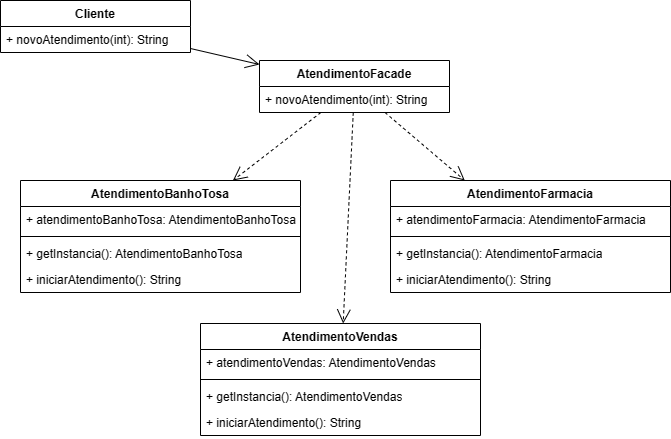

The diagram above was exported from draw.io. Its source (the exported page's mxGraphModel, read from the mxfile embedded in the PNG):
<mxGraphModel dx="1434" dy="796" grid="1" gridSize="10" guides="1" tooltips="1" connect="1" arrows="1" fold="1" page="1" pageScale="1" pageWidth="827" pageHeight="1169" math="0" shadow="0">
  <root>
    <mxCell id="0" />
    <mxCell id="1" parent="0" />
    <mxCell id="eqEKq6HUZWdimAFx7yQN-15" value="AtendimentoBanhoTosa" style="swimlane;fontStyle=1;align=center;verticalAlign=top;childLayout=stackLayout;horizontal=1;startSize=26;horizontalStack=0;resizeParent=1;resizeParentMax=0;resizeLast=0;collapsible=1;marginBottom=0;whiteSpace=wrap;html=1;" vertex="1" parent="1">
      <mxGeometry x="80" y="330" width="280" height="112" as="geometry" />
    </mxCell>
    <mxCell id="eqEKq6HUZWdimAFx7yQN-16" value="+ atendimentoBanhoTosa: AtendimentoBanhoTosa" style="text;strokeColor=none;fillColor=none;align=left;verticalAlign=top;spacingLeft=4;spacingRight=4;overflow=hidden;rotatable=0;points=[[0,0.5],[1,0.5]];portConstraint=eastwest;whiteSpace=wrap;html=1;" vertex="1" parent="eqEKq6HUZWdimAFx7yQN-15">
      <mxGeometry y="26" width="280" height="26" as="geometry" />
    </mxCell>
    <mxCell id="eqEKq6HUZWdimAFx7yQN-20" value="" style="line;strokeWidth=1;fillColor=none;align=left;verticalAlign=middle;spacingTop=-1;spacingLeft=3;spacingRight=3;rotatable=0;labelPosition=right;points=[];portConstraint=eastwest;strokeColor=inherit;" vertex="1" parent="eqEKq6HUZWdimAFx7yQN-15">
      <mxGeometry y="52" width="280" height="8" as="geometry" />
    </mxCell>
    <mxCell id="eqEKq6HUZWdimAFx7yQN-67" value="+ getInstancia(): AtendimentoBanhoTosa" style="text;strokeColor=none;fillColor=none;align=left;verticalAlign=top;spacingLeft=4;spacingRight=4;overflow=hidden;rotatable=0;points=[[0,0.5],[1,0.5]];portConstraint=eastwest;whiteSpace=wrap;html=1;" vertex="1" parent="eqEKq6HUZWdimAFx7yQN-15">
      <mxGeometry y="60" width="280" height="26" as="geometry" />
    </mxCell>
    <mxCell id="eqEKq6HUZWdimAFx7yQN-66" value="+ iniciarAtendimento(): String" style="text;strokeColor=none;fillColor=none;align=left;verticalAlign=top;spacingLeft=4;spacingRight=4;overflow=hidden;rotatable=0;points=[[0,0.5],[1,0.5]];portConstraint=eastwest;whiteSpace=wrap;html=1;" vertex="1" parent="eqEKq6HUZWdimAFx7yQN-15">
      <mxGeometry y="86" width="280" height="26" as="geometry" />
    </mxCell>
    <mxCell id="eqEKq6HUZWdimAFx7yQN-42" value="AtendimentoFacade" style="swimlane;fontStyle=1;align=center;verticalAlign=top;childLayout=stackLayout;horizontal=1;startSize=26;horizontalStack=0;resizeParent=1;resizeParentMax=0;resizeLast=0;collapsible=1;marginBottom=0;whiteSpace=wrap;html=1;" vertex="1" parent="1">
      <mxGeometry x="319" y="210" width="190" height="52" as="geometry" />
    </mxCell>
    <mxCell id="eqEKq6HUZWdimAFx7yQN-46" value="+ novoAtendimento(int): String" style="text;strokeColor=none;fillColor=none;align=left;verticalAlign=top;spacingLeft=4;spacingRight=4;overflow=hidden;rotatable=0;points=[[0,0.5],[1,0.5]];portConstraint=eastwest;whiteSpace=wrap;html=1;" vertex="1" parent="eqEKq6HUZWdimAFx7yQN-42">
      <mxGeometry y="26" width="190" height="26" as="geometry" />
    </mxCell>
    <mxCell id="eqEKq6HUZWdimAFx7yQN-83" value="AtendimentoVendas" style="swimlane;fontStyle=1;align=center;verticalAlign=top;childLayout=stackLayout;horizontal=1;startSize=26;horizontalStack=0;resizeParent=1;resizeParentMax=0;resizeLast=0;collapsible=1;marginBottom=0;whiteSpace=wrap;html=1;" vertex="1" parent="1">
      <mxGeometry x="260" y="473" width="280" height="112" as="geometry" />
    </mxCell>
    <mxCell id="eqEKq6HUZWdimAFx7yQN-84" value="+ atendimentoVendas:&amp;nbsp;AtendimentoVendas" style="text;strokeColor=none;fillColor=none;align=left;verticalAlign=top;spacingLeft=4;spacingRight=4;overflow=hidden;rotatable=0;points=[[0,0.5],[1,0.5]];portConstraint=eastwest;whiteSpace=wrap;html=1;" vertex="1" parent="eqEKq6HUZWdimAFx7yQN-83">
      <mxGeometry y="26" width="280" height="26" as="geometry" />
    </mxCell>
    <mxCell id="eqEKq6HUZWdimAFx7yQN-85" value="" style="line;strokeWidth=1;fillColor=none;align=left;verticalAlign=middle;spacingTop=-1;spacingLeft=3;spacingRight=3;rotatable=0;labelPosition=right;points=[];portConstraint=eastwest;strokeColor=inherit;" vertex="1" parent="eqEKq6HUZWdimAFx7yQN-83">
      <mxGeometry y="52" width="280" height="8" as="geometry" />
    </mxCell>
    <mxCell id="eqEKq6HUZWdimAFx7yQN-86" value="+ getInstancia():&amp;nbsp;AtendimentoVendas" style="text;strokeColor=none;fillColor=none;align=left;verticalAlign=top;spacingLeft=4;spacingRight=4;overflow=hidden;rotatable=0;points=[[0,0.5],[1,0.5]];portConstraint=eastwest;whiteSpace=wrap;html=1;" vertex="1" parent="eqEKq6HUZWdimAFx7yQN-83">
      <mxGeometry y="60" width="280" height="26" as="geometry" />
    </mxCell>
    <mxCell id="eqEKq6HUZWdimAFx7yQN-87" value="+ iniciarAtendimento(): String" style="text;strokeColor=none;fillColor=none;align=left;verticalAlign=top;spacingLeft=4;spacingRight=4;overflow=hidden;rotatable=0;points=[[0,0.5],[1,0.5]];portConstraint=eastwest;whiteSpace=wrap;html=1;" vertex="1" parent="eqEKq6HUZWdimAFx7yQN-83">
      <mxGeometry y="86" width="280" height="26" as="geometry" />
    </mxCell>
    <mxCell id="eqEKq6HUZWdimAFx7yQN-88" value="AtendimentoFarmacia" style="swimlane;fontStyle=1;align=center;verticalAlign=top;childLayout=stackLayout;horizontal=1;startSize=26;horizontalStack=0;resizeParent=1;resizeParentMax=0;resizeLast=0;collapsible=1;marginBottom=0;whiteSpace=wrap;html=1;" vertex="1" parent="1">
      <mxGeometry x="450" y="330" width="280" height="112" as="geometry" />
    </mxCell>
    <mxCell id="eqEKq6HUZWdimAFx7yQN-89" value="+ atendimentoFarmacia: AtendimentoFarmacia" style="text;strokeColor=none;fillColor=none;align=left;verticalAlign=top;spacingLeft=4;spacingRight=4;overflow=hidden;rotatable=0;points=[[0,0.5],[1,0.5]];portConstraint=eastwest;whiteSpace=wrap;html=1;" vertex="1" parent="eqEKq6HUZWdimAFx7yQN-88">
      <mxGeometry y="26" width="280" height="26" as="geometry" />
    </mxCell>
    <mxCell id="eqEKq6HUZWdimAFx7yQN-90" value="" style="line;strokeWidth=1;fillColor=none;align=left;verticalAlign=middle;spacingTop=-1;spacingLeft=3;spacingRight=3;rotatable=0;labelPosition=right;points=[];portConstraint=eastwest;strokeColor=inherit;" vertex="1" parent="eqEKq6HUZWdimAFx7yQN-88">
      <mxGeometry y="52" width="280" height="8" as="geometry" />
    </mxCell>
    <mxCell id="eqEKq6HUZWdimAFx7yQN-91" value="+ getInstancia(): AtendimentoFarmacia" style="text;strokeColor=none;fillColor=none;align=left;verticalAlign=top;spacingLeft=4;spacingRight=4;overflow=hidden;rotatable=0;points=[[0,0.5],[1,0.5]];portConstraint=eastwest;whiteSpace=wrap;html=1;" vertex="1" parent="eqEKq6HUZWdimAFx7yQN-88">
      <mxGeometry y="60" width="280" height="26" as="geometry" />
    </mxCell>
    <mxCell id="eqEKq6HUZWdimAFx7yQN-92" value="+ iniciarAtendimento(): String" style="text;strokeColor=none;fillColor=none;align=left;verticalAlign=top;spacingLeft=4;spacingRight=4;overflow=hidden;rotatable=0;points=[[0,0.5],[1,0.5]];portConstraint=eastwest;whiteSpace=wrap;html=1;" vertex="1" parent="eqEKq6HUZWdimAFx7yQN-88">
      <mxGeometry y="86" width="280" height="26" as="geometry" />
    </mxCell>
    <mxCell id="eqEKq6HUZWdimAFx7yQN-93" value="Cliente" style="swimlane;fontStyle=1;align=center;verticalAlign=top;childLayout=stackLayout;horizontal=1;startSize=26;horizontalStack=0;resizeParent=1;resizeParentMax=0;resizeLast=0;collapsible=1;marginBottom=0;whiteSpace=wrap;html=1;" vertex="1" parent="1">
      <mxGeometry x="60" y="150" width="190" height="52" as="geometry" />
    </mxCell>
    <mxCell id="eqEKq6HUZWdimAFx7yQN-94" value="+ novoAtendimento(int): String" style="text;strokeColor=none;fillColor=none;align=left;verticalAlign=top;spacingLeft=4;spacingRight=4;overflow=hidden;rotatable=0;points=[[0,0.5],[1,0.5]];portConstraint=eastwest;whiteSpace=wrap;html=1;" vertex="1" parent="eqEKq6HUZWdimAFx7yQN-93">
      <mxGeometry y="26" width="190" height="26" as="geometry" />
    </mxCell>
    <mxCell id="eqEKq6HUZWdimAFx7yQN-95" value="" style="endArrow=open;endFill=1;endSize=12;html=1;rounded=0;" edge="1" parent="1" source="eqEKq6HUZWdimAFx7yQN-93" target="eqEKq6HUZWdimAFx7yQN-42">
      <mxGeometry width="160" relative="1" as="geometry">
        <mxPoint x="440" y="480" as="sourcePoint" />
        <mxPoint x="600" y="480" as="targetPoint" />
      </mxGeometry>
    </mxCell>
    <mxCell id="eqEKq6HUZWdimAFx7yQN-96" value="" style="endArrow=open;endFill=1;endSize=12;html=1;rounded=0;dashed=1;" edge="1" parent="1" source="eqEKq6HUZWdimAFx7yQN-42" target="eqEKq6HUZWdimAFx7yQN-15">
      <mxGeometry width="160" relative="1" as="geometry">
        <mxPoint x="260" y="208" as="sourcePoint" />
        <mxPoint x="329" y="224" as="targetPoint" />
      </mxGeometry>
    </mxCell>
    <mxCell id="eqEKq6HUZWdimAFx7yQN-97" value="" style="endArrow=open;endFill=1;endSize=12;html=1;rounded=0;dashed=1;" edge="1" parent="1" source="eqEKq6HUZWdimAFx7yQN-42" target="eqEKq6HUZWdimAFx7yQN-83">
      <mxGeometry width="160" relative="1" as="geometry">
        <mxPoint x="390" y="272" as="sourcePoint" />
        <mxPoint x="302" y="340" as="targetPoint" />
      </mxGeometry>
    </mxCell>
    <mxCell id="eqEKq6HUZWdimAFx7yQN-98" value="" style="endArrow=open;endFill=1;endSize=12;html=1;rounded=0;dashed=1;" edge="1" parent="1" source="eqEKq6HUZWdimAFx7yQN-42" target="eqEKq6HUZWdimAFx7yQN-88">
      <mxGeometry width="160" relative="1" as="geometry">
        <mxPoint x="423" y="272" as="sourcePoint" />
        <mxPoint x="413" y="483" as="targetPoint" />
      </mxGeometry>
    </mxCell>
  </root>
</mxGraphModel>